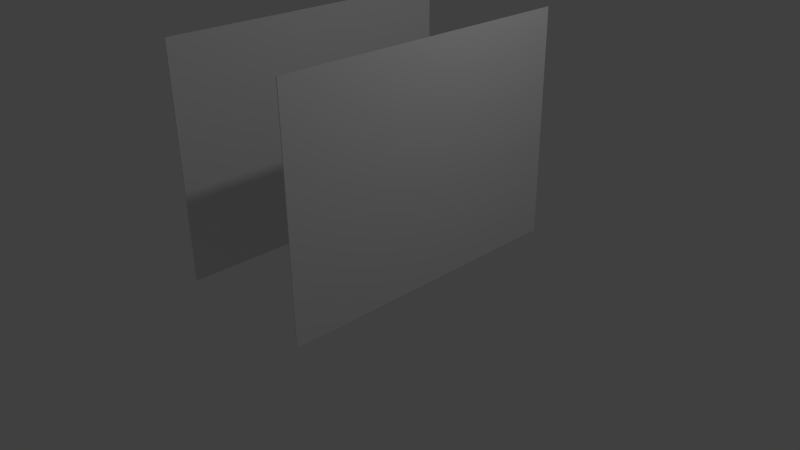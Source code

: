 # Source: gangWaende.blend  (saved by Blender 2.74.0; exported with 4.5.12 LTS)
import bpy
from mathutils import Matrix  # noqa: F401  (used for matrix-valued properties, if any)

bpy.ops.wm.read_factory_settings(use_empty=True)
scene = bpy.context.scene
scene.name = 'Scene'

# ---- collections
col_collection_1 = bpy.data.collections.new('Collection 1'); scene.collection.children.link(col_collection_1)

# ---- world
world_world = bpy.data.worlds.new('World'); scene.world = world_world
world_world.color = (0.05088, 0.05088, 0.05088)
world_world.use_sun_shadow = False
world_world.sun_shadow_jitter_overblur = 0.0
world_world.cycles.sampling_method = 'MANUAL'
world_world.cycles.sample_map_resolution = 256

# ---- cameras
cam_camera = bpy.data.cameras.new('Camera')
cam_camera.clip_end = 100.0
cam_camera.lens = 35.0
cam_camera.sensor_width = 32.0
cam_camera.sensor_height = 18.0
cam_camera.ortho_scale = 7.314
cam_camera.dof.focus_distance = 0.0
cam_camera.dof.aperture_fstop = 128.0

# ---- lights
light_lamp = bpy.data.lights.new('Lamp', 'POINT')
light_lamp.transmission_factor = 0.0
light_lamp.cutoff_distance = 30.0
light_lamp.energy = 100.0
light_lamp.shadow_buffer_clip_start = 1.001
light_lamp.shadow_soft_size = 0.1
light_lamp.shadow_maximum_resolution = 0.006
light_lamp.use_absolute_resolution = True
light_lamp.cycles.use_multiple_importance_sampling = False

# ---- meshes
me_plane_001 = bpy.data.meshes.new('Plane.001')
me_plane_001.from_pydata([(-1.0, -1.0, 0.0), (1.0, -1.0, 0.0), (-1.0, 1.0, 0.0), (1.0, 1.0, 0.0), (-1.0, 1.0, 2.5), (-1.0, -1.0, 2.5), (1.0, -1.0, 2.5), (1.0, 1.0, 2.5), (-1.01, -1.0, 0.0), (1.01, -1.0, 0.0), (-1.01, 1.0, 0.0), (1.01, 1.0, 0.0), (-1.01, 1.0, 2.5), (-1.01, -1.0, 2.5), (1.01, -1.0, 2.5), (1.01, 1.0, 2.5)], [(5, 6), (7, 4), (13, 14), (15, 12)], [(1, 6, 7, 3), (2, 4, 5, 0), (11, 15, 14, 9), (8, 13, 12, 10), (2, 0, 8, 10), (1, 3, 11, 9), (5, 4, 12, 13), (7, 6, 14, 15), (3, 7, 15, 11), (4, 2, 10, 12), (6, 1, 9, 14), (0, 5, 13, 8)])
me_plane_001.use_remesh_preserve_volume = False
me_plane_001.use_remesh_preserve_attributes = False
me_plane_001.use_mirror_vertex_groups = False
me_plane_001.update()

# ---- objects
ob_plane_001 = bpy.data.objects.new('Plane.001', me_plane_001)
ob_lamp = bpy.data.objects.new('Lamp', light_lamp)
ob_camera = bpy.data.objects.new('Camera', cam_camera)

# ---- transforms, parenting, visibility, modifiers, constraints
ob_plane_001.location = (0.0, 0.0, 0.0)
ob_plane_001.scale = (1.0, 2.0, 1.2)
ob_plane_001.lineart.crease_threshold = 0.0
ob_lamp.location = (4.076, 1.005, 5.904)
ob_lamp.rotation_euler = (0.6503, 0.05522, 1.866)
ob_lamp.lock_rotations_4d = False
ob_lamp.empty_display_type = 'ARROWS'
ob_lamp.color = (0.0, 0.0, 0.0, 0.0)
ob_lamp.lineart.crease_threshold = 0.0
ob_camera.location = (7.481, -6.508, 5.344)
ob_camera.rotation_euler = (1.109, 0.01082, 0.8149)
ob_camera.lock_rotations_4d = False
ob_camera.empty_display_type = 'ARROWS'
ob_camera.color = (0.0, 0.0, 0.0, 0.0)
ob_camera.display_type = 'WIRE'
ob_camera.lineart.crease_threshold = 0.0

# ---- collection membership
col_collection_1.objects.link(ob_plane_001)
col_collection_1.objects.link(ob_lamp)
col_collection_1.objects.link(ob_camera)

# ---- scene / render settings (as saved in the file)
scene.camera = ob_camera
scene.frame_start = 1; scene.frame_end = 250; scene.frame_set(1)
scene.render.engine = 'BLENDER_EEVEE_NEXT'
scene.render.resolution_percentage = 50
scene.render.dither_intensity = 0.0
scene.cycles.use_denoising = False
scene.cycles.samples = 10
scene.cycles.sampling_pattern = 'TABULATED_SOBOL'
scene.cycles.light_sampling_threshold = 0.0
scene.cycles.use_adaptive_sampling = False
scene.cycles.use_light_tree = False
scene.cycles.blur_glossy = 0.0
scene.cycles.volume_bounces = 1
scene.cycles.pixel_filter_type = 'GAUSSIAN'
scene.cycles.sample_clamp_indirect = 0.0
scene.view_settings.view_transform = 'Standard'
bpy.context.view_layer.update()
